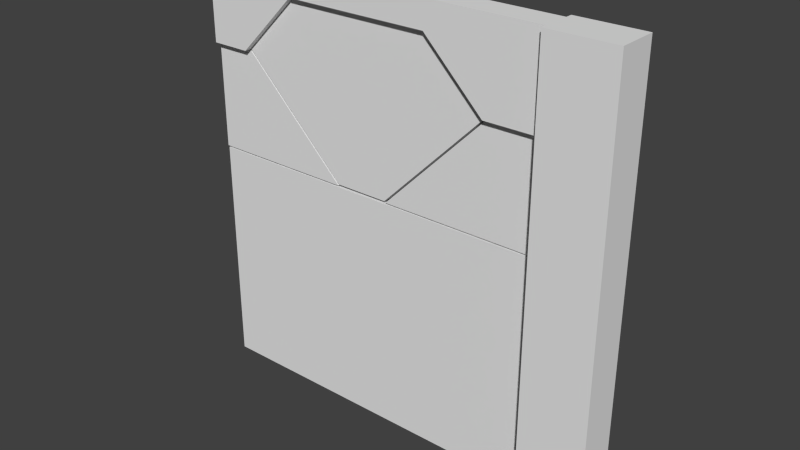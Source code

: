 # Source: door_wall3.blend  (saved by Blender 2.76.0; exported with 4.5.12 LTS)
import bpy
from mathutils import Matrix  # noqa: F401  (used for matrix-valued properties, if any)

bpy.ops.wm.read_factory_settings(use_empty=True)
scene = bpy.context.scene
scene.name = 'Scene'

# ---- collections
col_collection_1 = bpy.data.collections.new('Collection 1'); scene.collection.children.link(col_collection_1)

# ---- materials (node trees are filled in below, after node groups)
mat_door_wall3 = bpy.data.materials.new('door_wall3')
mat_door_wall3.alpha_threshold = 0.0
mat_door_wall3.use_transparent_shadow = False
mat_door_wall3.roughness = 0.5

# ---- material node trees

# ---- world
world_world = bpy.data.worlds.new('World'); scene.world = world_world
world_world.color = (0.05088, 0.05088, 0.05088)
world_world.use_sun_shadow = False
world_world.sun_shadow_jitter_overblur = 0.0
world_world.cycles.sampling_method = 'MANUAL'
world_world.cycles.sample_map_resolution = 256

# ---- meshes
me_door_wall3_006 = bpy.data.meshes.new('door_wall3.006')
me_door_wall3_006.from_pydata([(-1.28, 9.05e-09, 1.4), (-1.28, 5.739e-08, 2.04), (-0.4017, 9.05e-09, 1.4), (-1.042, 5.739e-08, 2.04), (-1.28, -0.04, 2.04), (-1.28, -0.04, 1.4), (-0.4017, -0.04, 1.4), (-1.042, -0.04, 2.04)], [], [(0, 1, 3, 2), (5, 6, 7, 4), (3, 1, 4, 7), (1, 0, 5, 4), (2, 3, 7, 6), (0, 2, 6, 5)])
_uv = me_door_wall3_006.uv_layers.new(name='UVMap')
_uv.uv.foreach_set('vector', [7.276e-12, 0.5468, 3.801e-11, 0.7969, 0.09298, 0.7969, 0.3431, 0.5468, 0.004998, 0.5468, 0.3176, 0.5468, 0.08971, 0.7969, 0.004998, 0.7969, 0.09298, 0.7969, 3.801e-11, 0.7969, 3.801e-11, 0.7969, 0.09298, 0.7969, 0.0372, 0.8744, 0.0372, 0.8166, 0.0372, 0.8166, 0.0372, 0.8744, 0.02588, 0.5501, 0.0263, 0.7894, 0.0263, 0.7894, 0.02588, 0.5501, 0.1159, 0.7634, 0.005736, 0.7634, 0.005736, 0.7634, 0.1159, 0.7634])
me_door_wall3_006.materials.append(mat_door_wall3)
me_door_wall3_006.use_remesh_preserve_volume = False
me_door_wall3_006.use_remesh_preserve_attributes = False
me_door_wall3_006.use_mirror_vertex_groups = False
me_door_wall3_006.update()
me_door_wall3_005 = bpy.data.meshes.new('door_wall3.005')
me_door_wall3_005.from_pydata([(-0.07839, 9.05e-09, 1.4), (0.5619, 5.739e-08, 2.04), (0.8803, 9.05e-09, 1.4), (0.8803, 5.739e-08, 2.04), (0.8803, -0.04, 1.4), (-0.07839, -0.04, 1.4), (0.8803, -0.04, 2.04), (0.5619, -0.04, 2.04)], [], [(0, 1, 3, 2), (5, 4, 6, 7), (3, 1, 7, 6), (1, 0, 5, 7), (0, 2, 4, 5), (2, 3, 6, 4)])
_uv = me_door_wall3_005.uv_layers.new(name='UVMap')
_uv.uv.foreach_set('vector', [0.4694, 0.5468, 0.7195, 0.7969, 0.8439, 0.7969, 0.8439, 0.5468, 0.5012, 0.5468, 0.838, 0.5468, 0.838, 0.7969, 0.7261, 0.7969, 0.8009, 0.6856, 0.6765, 0.6856, 0.6765, 0.6856, 0.8009, 0.6856, 0.7271, 0.7977, 0.7274, 0.547, 0.7274, 0.547, 0.7271, 0.7977, 0.715, 0.7617, 0.8053, 0.7617, 0.8053, 0.7617, 0.715, 0.7617, 0.793, 0.8075, 0.793, 0.8797, 0.7885, 0.8797, 0.7885, 0.8075])
me_door_wall3_005.materials.append(mat_door_wall3)
me_door_wall3_005.use_remesh_preserve_volume = False
me_door_wall3_005.use_remesh_preserve_attributes = False
me_door_wall3_005.use_mirror_vertex_groups = False
me_door_wall3_005.update()
me_door_wall3_004 = bpy.data.meshes.new('door_wall3.004')
me_door_wall3_004.from_pydata([(1.28, -9.664e-08, 7.296e-15), (-1.28, 9.664e-08, 2.56), (1.28, 9.664e-08, 2.56), (1.28, 9.05e-09, 1.4), (1.28, 8.457e-08, 2.4), (-1.28, 8.457e-08, 2.4), (-1.28, 5.739e-08, 2.04), (1.28, 5.739e-08, 2.04), (0.5619, 5.739e-08, 2.04), (-1.042, 5.739e-08, 2.04), (0.2018, 8.457e-08, 2.4), (-0.6819, 8.457e-08, 2.4), (0.8803, 9.664e-08, 2.56), (0.8803, 9.05e-09, 1.4), (0.8803, -9.664e-08, 7.296e-15), (0.8803, 5.739e-08, 2.04), (0.8803, -0.08, 3.02e-09), (1.28, -0.04, 3.02e-09), (1.28, -0.04, 2.4), (1.28, -0.04, 2.56), (0.8803, -0.08, 2.56), (-1.28, -0.08, 2.56), (1.28, -0.04, 1.4), (1.28, -0.04, 2.04), (-1.28, -0.08, 2.4), (-0.6819, -0.08, 2.4), (-1.28, -0.08, 2.04), (-1.042, -0.08, 2.04), (0.8803, -0.08, 2.04), (0.5619, -0.08, 2.04), (0.8803, -0.08, 2.4), (0.2018, -0.08, 2.4), (0.8803, -0.08, 1.4), (0.8803, -0.12, 6.048e-09), (1.28, -0.12, 6.048e-09), (1.28, -0.12, 2.4), (1.28, -0.12, 2.56), (1.28, -0.12, 1.4), (1.28, -0.12, 2.04), (0.8803, -0.12, 2.56), (0.8803, -0.12, 1.4), (0.8803, -0.12, 2.4), (0.8803, -0.12, 2.04)], [], [(24, 25, 31, 30, 20, 21), (31, 29, 28, 30), (26, 27, 25, 24), (18, 19, 36, 35), (28, 32, 40, 42), (23, 18, 35, 38), (16, 17, 34, 33), (9, 11, 25, 27), (5, 6, 26, 24), (13, 14, 16, 32), (14, 0, 17, 16), (2, 12, 20, 19), (3, 7, 23, 22), (4, 2, 19, 18), (6, 9, 27, 26), (12, 1, 21, 20), (8, 15, 28, 29), (0, 3, 22, 17), (7, 4, 18, 23), (10, 8, 29, 31), (1, 5, 24, 21), (11, 10, 31, 25), (15, 13, 32, 28), (41, 42, 38, 35), (39, 41, 35, 36), (40, 37, 38, 42), (33, 34, 37, 40), (22, 23, 38, 37), (19, 20, 39, 36), (32, 16, 33, 40), (30, 28, 42, 41), (20, 30, 41, 39), (17, 22, 37, 34)])
_uv = me_door_wall3_004.uv_layers.new(name='UVMap')
_uv.uv.foreach_set('vector', [1.002e-12, 0.9376, 0.2336, 0.9376, 0.5788, 0.9376, 0.8439, 0.9376, 0.8439, 1.0, 0.0, 1.0, 0.6024, 0.9376, 0.7431, 0.7969, 0.8439, 0.7969, 0.8439, 0.9376, 3.801e-11, 0.7969, 0.0628, 0.7969, 0.2035, 0.9376, 1.002e-12, 0.9376, 0.998, 0.9376, 0.998, 1.0, 0.998, 1.0, 0.998, 0.9376, 0.8439, 0.7969, 0.8439, 0.5468, 0.8439, 0.5468, 0.8439, 0.7969, 0.998, 0.7969, 0.998, 0.9376, 0.998, 0.9376, 0.998, 0.7969, 0.8439, -0.0004922, 1.0, -0.0004922, 1.0, -0.0004922, 0.8439, -0.0004922, 0.05615, 0.9247, 0.1537, 0.9276, 0.1537, 0.9276, 0.05615, 0.9247, 1.002e-12, 0.9376, 3.801e-11, 0.7969, 3.801e-11, 0.7969, 1.002e-12, 0.9376, 0.8439, 0.5468, 0.8439, 3.638e-11, 0.8439, 3.638e-11, 0.8439, 0.5468, 0.8439, -0.0004922, 1.0, -0.0004922, 1.0, -0.0004922, 0.8439, -0.0004922, 1.0, 0.9995, 0.8439, 0.9995, 0.8439, 0.9995, 1.0, 0.9995, 0.998, 0.5468, 0.998, 0.7969, 0.998, 0.7969, 0.998, 0.5468, 0.998, 0.9376, 0.998, 1.0, 0.998, 1.0, 0.998, 0.9376, 3.801e-11, 0.8511, 0.09298, 0.8511, 0.09298, 0.8511, 3.801e-11, 0.8511, 0.8439, 0.9995, 0.0, 0.9995, 0.0, 0.9995, 0.8439, 0.9995, 0.7195, 0.8511, 0.8439, 0.8511, 0.8439, 0.8511, 0.7195, 0.8511, 0.998, 0.0, 0.998, 0.5468, 0.998, 0.5468, 0.998, 0.0, 0.998, 0.7969, 0.998, 0.9376, 0.998, 0.9376, 0.998, 0.7969, 0.6334, 0.9289, 0.8323, 0.9286, 0.8323, 0.9286, 0.6334, 0.9289, 0.0, 1.0, 1.002e-12, 0.9376, 1.002e-12, 0.9376, 0.0, 1.0, 0.2336, 0.9371, 0.5788, 0.9371, 0.5788, 0.9371, 0.2336, 0.9371, 0.8439, 0.7969, 0.8439, 0.5468, 0.8439, 0.5468, 0.8439, 0.7969, 0.8439, 0.9376, 0.8439, 0.7969, 1.0, 0.7969, 1.0, 0.9376, 0.8439, 1.0, 0.8439, 0.9376, 1.0, 0.9376, 1.0, 1.0, 0.8439, 0.5468, 1.0, 0.5468, 1.0, 0.7969, 0.8439, 0.7969, 0.8439, 3.638e-11, 1.0, 0.0, 1.0, 0.5468, 0.8439, 0.5468, 0.998, 0.5468, 0.998, 0.7969, 0.998, 0.7969, 0.998, 0.5468, 1.0, 0.9995, 0.8439, 0.9995, 0.8439, 0.9995, 1.0, 0.9995, 0.8439, 0.5468, 0.8439, 3.638e-11, 0.8439, 3.638e-11, 0.8439, 0.5468, 0.8439, 0.9376, 0.8439, 0.7969, 0.8439, 0.7969, 0.8439, 0.9376, 0.8439, 1.0, 0.8439, 0.9376, 0.8439, 0.9376, 0.8439, 1.0, 0.998, 0.0, 0.998, 0.5468, 0.998, 0.5468, 0.998, 0.0])
me_door_wall3_004.materials.append(mat_door_wall3)
me_door_wall3_004.use_remesh_preserve_volume = False
me_door_wall3_004.use_remesh_preserve_attributes = False
me_door_wall3_004.use_mirror_vertex_groups = False
me_door_wall3_004.update()
me_door_wall3_001 = bpy.data.meshes.new('door_wall3.001')
me_door_wall3_001.from_pydata([(-0.07839, 9.05e-09, 1.4), (0.5619, 5.739e-08, 2.04), (-0.4017, 9.05e-09, 1.4), (-1.042, 5.739e-08, 2.04), (0.2018, 8.457e-08, 2.4), (-0.6819, 8.457e-08, 2.4), (0.5619, -0.04, 2.04), (-0.07839, -0.04, 1.4), (-0.4017, -0.04, 1.4), (-1.042, -0.04, 2.04), (0.2018, -0.04, 2.4), (-0.6819, -0.04, 2.4)], [], [(8, 7, 6, 9), (9, 6, 10, 11), (5, 3, 9, 11), (1, 4, 10, 6), (0, 1, 6, 7), (4, 5, 11, 10), (3, 2, 8, 9), (2, 0, 7, 8)])
_uv = me_door_wall3_001.uv_layers.new(name='UVMap')
_uv.uv.foreach_set('vector', [0.3485, 0.5623, 0.4639, 0.5623, 0.6925, 0.7964, 0.12, 0.7964, 0.12, 0.7964, 0.6925, 0.7964, 0.564, 0.9357, 0.2485, 0.9357, 0.2485, 0.9357, 0.12, 0.7964, 0.12, 0.7964, 0.2485, 0.9357, 0.6925, 0.7964, 0.564, 0.9357, 0.564, 0.9357, 0.6925, 0.7964, 0.4639, 0.5623, 0.6925, 0.7964, 0.6925, 0.7964, 0.4639, 0.5623, 0.564, 0.9357, 0.2485, 0.9357, 0.2485, 0.9357, 0.564, 0.9357, 0.12, 0.7964, 0.3485, 0.5623, 0.3485, 0.5623, 0.12, 0.7964, 0.3485, 0.5623, 0.4639, 0.5623, 0.4639, 0.5623, 0.3485, 0.5623])
me_door_wall3_001.materials.append(mat_door_wall3)
me_door_wall3_001.use_remesh_preserve_volume = False
me_door_wall3_001.use_remesh_preserve_attributes = False
me_door_wall3_001.use_mirror_vertex_groups = False
me_door_wall3_001.update()
me_door_wall3 = bpy.data.meshes.new('door_wall3')
me_door_wall3.from_pydata([(-1.28, -9.664e-08, 7.296e-15), (-1.28, 9.05e-09, 1.4), (-0.07839, 9.05e-09, 1.4), (-0.4017, 9.05e-09, 1.4), (0.8803, 9.05e-09, 1.4), (0.8803, -9.664e-08, 7.296e-15), (-1.28, -0.04, 1.4), (-1.28, -0.04, 3.02e-09), (-0.4017, -0.04, 1.4), (0.8803, -0.04, 1.4), (-0.07839, -0.04, 1.4), (0.8803, -0.04, 3.02e-09)], [], [(7, 11, 9, 10, 8, 6), (0, 5, 11, 7), (4, 2, 10, 9), (1, 0, 7, 6), (5, 4, 9, 11), (2, 3, 8, 10), (3, 1, 6, 8)])
_uv = me_door_wall3.uv_layers.new(name='UVMap')
_uv.uv.foreach_set('vector', [0.0, 0.0, 0.8439, 3.638e-11, 0.8439, 0.5468, 0.4694, 0.5468, 0.3431, 0.5468, 7.276e-12, 0.5468, 0.0, 0.0, 0.8439, 3.638e-11, 0.8439, 3.638e-11, 0.0, 0.0, 0.8439, 0.4634, 0.4694, 0.4634, 0.4694, 0.4634, 0.8439, 0.4634, 7.276e-12, 0.5468, 0.0, 0.0, 0.0, 0.0, 7.276e-12, 0.5468, 0.8439, 3.638e-11, 0.8439, 0.5468, 0.8439, 0.5468, 0.8439, 3.638e-11, 0.4694, 0.4634, 0.3431, 0.4634, 0.3431, 0.4634, 0.4694, 0.4634, 0.3431, 0.4634, 7.276e-12, 0.4634, 7.276e-12, 0.4634, 0.3431, 0.4634])
me_door_wall3.materials.append(mat_door_wall3)
me_door_wall3.use_remesh_preserve_volume = False
me_door_wall3.use_remesh_preserve_attributes = False
me_door_wall3.use_mirror_vertex_groups = False
me_door_wall3.update()

# ---- objects
ob_door_wall3_004 = bpy.data.objects.new('door_wall3.004', me_door_wall3_006)
ob_door_wall3_003 = bpy.data.objects.new('door_wall3.003', me_door_wall3_005)
ob_door_wall3_002 = bpy.data.objects.new('door_wall3.002', me_door_wall3_004)
ob_door_wall3_001 = bpy.data.objects.new('door_wall3.001', me_door_wall3_001)
ob_door_wall3 = bpy.data.objects.new('door_wall3', me_door_wall3)

# ---- transforms, parenting, visibility, modifiers, constraints
ob_door_wall3_004.location = (-0.007256, 0.0, 0.0)
ob_door_wall3_004.lineart.crease_threshold = 0.0
_m = ob_door_wall3_004.modifiers.new('Mirror', 'MIRROR')
_m.use_axis = (False, True, False)
ob_door_wall3_003.location = (0.007749, 0.0, 0.0)
ob_door_wall3_003.lineart.crease_threshold = 0.0
_m = ob_door_wall3_003.modifiers.new('Mirror', 'MIRROR')
_m.use_axis = (False, True, False)
ob_door_wall3_002.location = (0.0, 0.0, 0.0)
ob_door_wall3_002.lineart.crease_threshold = 0.0
_m = ob_door_wall3_002.modifiers.new('Mirror', 'MIRROR')
_m.use_axis = (False, True, False)
ob_door_wall3_001.location = (0.0, 0.0, 0.007762)
ob_door_wall3_001.lineart.crease_threshold = 0.0
_m = ob_door_wall3_001.modifiers.new('Mirror', 'MIRROR')
_m.use_axis = (False, True, False)
ob_door_wall3.location = (0.0, 0.0, -0.01003)
ob_door_wall3.lineart.crease_threshold = 0.0
_m = ob_door_wall3.modifiers.new('Mirror', 'MIRROR')
_m.use_axis = (False, True, False)

# ---- collection membership
col_collection_1.objects.link(ob_door_wall3_004)
col_collection_1.objects.link(ob_door_wall3_003)
col_collection_1.objects.link(ob_door_wall3_002)
col_collection_1.objects.link(ob_door_wall3_001)
col_collection_1.objects.link(ob_door_wall3)

# ---- scene / render settings (as saved in the file)
scene.frame_start = 1; scene.frame_end = 34; scene.frame_set(33)
scene.render.engine = 'BLENDER_EEVEE_NEXT'
scene.render.resolution_percentage = 50
scene.render.dither_intensity = 0.0
scene.cycles.use_denoising = False
scene.cycles.samples = 10
scene.cycles.sampling_pattern = 'TABULATED_SOBOL'
scene.cycles.light_sampling_threshold = 0.0
scene.cycles.use_adaptive_sampling = False
scene.cycles.use_light_tree = False
scene.cycles.blur_glossy = 0.0
scene.cycles.pixel_filter_type = 'GAUSSIAN'
scene.cycles.sample_clamp_indirect = 0.0
scene.view_settings.view_transform = 'Standard'
bpy.context.view_layer.update()

# ---- added for rendering (the .blend has no active camera and no usable light): camera, sun
cam_auto = bpy.data.cameras.new('AutoCamera')
cam_auto.lens = 50.0
cam_auto.sensor_width = 36.0
cam_auto.clip_end = 1000.0
ob_auto_camera = bpy.data.objects.new('AutoCamera', cam_auto)
scene.collection.objects.link(ob_auto_camera)
ob_auto_camera.location = (3.36468, -4.04197, 3.96963)
ob_auto_camera.rotation_euler = (1.09748, -7.21219e-08, 0.694738)
scene.camera = ob_auto_camera
light_auto_sun = bpy.data.lights.new('AutoSun', 'SUN')
light_auto_sun.energy = 3.0
light_auto_sun.angle = 0.0523599
ob_auto_sun = bpy.data.objects.new('AutoSun', light_auto_sun)
scene.collection.objects.link(ob_auto_sun)
ob_auto_sun.rotation_euler = (0.872665, 0.174533, 0.523599)
bpy.context.view_layer.update()
